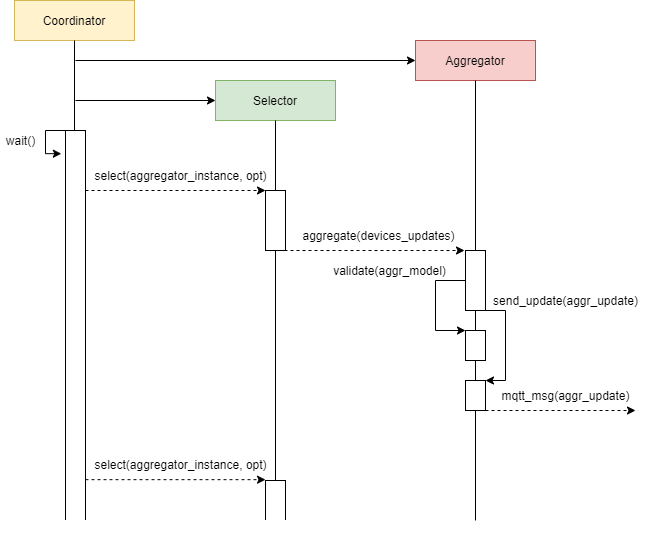

The diagram above was exported from draw.io. Its source (the exported page's mxGraphModel, read from the mxfile embedded in the PNG):
<mxGraphModel dx="1185" dy="635" grid="1" gridSize="10" guides="1" tooltips="1" connect="1" arrows="1" fold="1" page="1" pageScale="1" pageWidth="827" pageHeight="1169" math="0" shadow="0">
  <root>
    <mxCell id="0" />
    <mxCell id="1" parent="0" />
    <mxCell id="2" value="Coordinator" style="rounded=0;whiteSpace=wrap;html=1;fillColor=#fff2cc;strokeColor=#d6b656;" vertex="1" parent="1">
      <mxGeometry x="39" y="340" width="120" height="40" as="geometry" />
    </mxCell>
    <mxCell id="3" value="Selector" style="rounded=0;whiteSpace=wrap;html=1;fillColor=#d5e8d4;strokeColor=#82b366;" vertex="1" parent="1">
      <mxGeometry x="240" y="420" width="120" height="40" as="geometry" />
    </mxCell>
    <mxCell id="4" value="Aggregator" style="rounded=0;whiteSpace=wrap;html=1;fillColor=#f8cecc;strokeColor=#b85450;" vertex="1" parent="1">
      <mxGeometry x="440" y="380" width="120" height="40" as="geometry" />
    </mxCell>
    <mxCell id="5" value="" style="endArrow=none;html=1;entryX=0.5;entryY=1;entryDx=0;entryDy=0;" edge="1" target="2" parent="1">
      <mxGeometry width="50" height="50" relative="1" as="geometry">
        <mxPoint x="99" y="860" as="sourcePoint" />
        <mxPoint x="340" y="570" as="targetPoint" />
      </mxGeometry>
    </mxCell>
    <mxCell id="6" value="" style="endArrow=none;html=1;entryX=0.5;entryY=1;entryDx=0;entryDy=0;" edge="1" source="13" target="3" parent="1">
      <mxGeometry width="50" height="50" relative="1" as="geometry">
        <mxPoint x="299.5" y="930" as="sourcePoint" />
        <mxPoint x="300" y="420" as="targetPoint" />
      </mxGeometry>
    </mxCell>
    <mxCell id="7" value="" style="endArrow=none;html=1;entryX=0.5;entryY=1;entryDx=0;entryDy=0;" edge="1" source="21" target="4" parent="1">
      <mxGeometry width="50" height="50" relative="1" as="geometry">
        <mxPoint x="499" y="930" as="sourcePoint" />
        <mxPoint x="499" y="430" as="targetPoint" />
      </mxGeometry>
    </mxCell>
    <mxCell id="8" value="" style="endArrow=classic;html=1;entryX=0;entryY=0.5;entryDx=0;entryDy=0;" edge="1" target="4" parent="1">
      <mxGeometry width="50" height="50" relative="1" as="geometry">
        <mxPoint x="100" y="400" as="sourcePoint" />
        <mxPoint x="330" y="440" as="targetPoint" />
      </mxGeometry>
    </mxCell>
    <mxCell id="9" value="" style="endArrow=classic;html=1;entryX=0;entryY=0.5;entryDx=0;entryDy=0;" edge="1" target="3" parent="1">
      <mxGeometry width="50" height="50" relative="1" as="geometry">
        <mxPoint x="100" y="440" as="sourcePoint" />
        <mxPoint x="450" y="410" as="targetPoint" />
        <Array as="points" />
      </mxGeometry>
    </mxCell>
    <mxCell id="10" value="" style="rounded=0;whiteSpace=wrap;html=1;" vertex="1" parent="1">
      <mxGeometry x="90" y="470" width="20" height="400" as="geometry" />
    </mxCell>
    <mxCell id="11" value="" style="endArrow=classic;html=1;edgeStyle=orthogonalEdgeStyle;rounded=0;entryX=-0.208;entryY=0.058;entryDx=0;entryDy=0;entryPerimeter=0;" edge="1" target="10" parent="1">
      <mxGeometry width="50" height="50" relative="1" as="geometry">
        <mxPoint x="90" y="470" as="sourcePoint" />
        <mxPoint x="50" y="520" as="targetPoint" />
        <Array as="points">
          <mxPoint x="70" y="470" />
          <mxPoint x="70" y="493" />
        </Array>
      </mxGeometry>
    </mxCell>
    <mxCell id="12" value="wait()" style="text;html=1;align=center;verticalAlign=middle;resizable=0;points=[];autosize=1;" vertex="1" parent="1">
      <mxGeometry x="25" y="470" width="40" height="20" as="geometry" />
    </mxCell>
    <mxCell id="13" value="" style="rounded=0;whiteSpace=wrap;html=1;" vertex="1" parent="1">
      <mxGeometry x="290" y="530" width="20" height="60" as="geometry" />
    </mxCell>
    <mxCell id="14" value="" style="endArrow=none;html=1;entryX=0.5;entryY=1;entryDx=0;entryDy=0;" edge="1" source="31" target="13" parent="1">
      <mxGeometry width="50" height="50" relative="1" as="geometry">
        <mxPoint x="300" y="890" as="sourcePoint" />
        <mxPoint x="300" y="460" as="targetPoint" />
      </mxGeometry>
    </mxCell>
    <mxCell id="15" value="" style="endArrow=classic;html=1;entryX=0;entryY=0;entryDx=0;entryDy=0;dashed=1;" edge="1" target="13" parent="1">
      <mxGeometry width="50" height="50" relative="1" as="geometry">
        <mxPoint x="110" y="530" as="sourcePoint" />
        <mxPoint x="330" y="440" as="targetPoint" />
      </mxGeometry>
    </mxCell>
    <mxCell id="16" value="select(aggregator_instance, opt)" style="text;html=1;align=center;verticalAlign=middle;resizable=0;points=[];autosize=1;" vertex="1" parent="1">
      <mxGeometry x="110" y="505" width="190" height="20" as="geometry" />
    </mxCell>
    <mxCell id="17" style="edgeStyle=orthogonalEdgeStyle;rounded=0;orthogonalLoop=1;jettySize=auto;html=1;entryX=1;entryY=0;entryDx=0;entryDy=0;" edge="1" source="18" target="25" parent="1">
      <mxGeometry relative="1" as="geometry">
        <Array as="points">
          <mxPoint x="530" y="650" />
          <mxPoint x="530" y="720" />
        </Array>
      </mxGeometry>
    </mxCell>
    <mxCell id="18" value="" style="rounded=0;whiteSpace=wrap;html=1;" vertex="1" parent="1">
      <mxGeometry x="490" y="590" width="20" height="60" as="geometry" />
    </mxCell>
    <mxCell id="19" value="" style="endArrow=classic;html=1;exitX=1;exitY=1;exitDx=0;exitDy=0;entryX=0;entryY=0;entryDx=0;entryDy=0;dashed=1;" edge="1" parent="1">
      <mxGeometry width="50" height="50" relative="1" as="geometry">
        <mxPoint x="309" y="590" as="sourcePoint" />
        <mxPoint x="489" y="590" as="targetPoint" />
      </mxGeometry>
    </mxCell>
    <mxCell id="20" value="aggregate(devices_updates)" style="text;html=1;align=center;verticalAlign=middle;resizable=0;points=[];autosize=1;" vertex="1" parent="1">
      <mxGeometry x="317.5" y="565" width="170" height="20" as="geometry" />
    </mxCell>
    <mxCell id="21" value="" style="rounded=0;whiteSpace=wrap;html=1;" vertex="1" parent="1">
      <mxGeometry x="490" y="670" width="20" height="30" as="geometry" />
    </mxCell>
    <mxCell id="22" value="" style="endArrow=none;html=1;entryX=0.5;entryY=1;entryDx=0;entryDy=0;" edge="1" target="21" parent="1">
      <mxGeometry width="50" height="50" relative="1" as="geometry">
        <mxPoint x="500" y="860" as="sourcePoint" />
        <mxPoint x="500" y="420" as="targetPoint" />
      </mxGeometry>
    </mxCell>
    <mxCell id="23" value="" style="endArrow=classic;html=1;rounded=0;exitX=0;exitY=0.5;exitDx=0;exitDy=0;" edge="1" source="18" parent="1">
      <mxGeometry width="50" height="50" relative="1" as="geometry">
        <mxPoint x="510" y="650" as="sourcePoint" />
        <mxPoint x="490" y="670" as="targetPoint" />
        <Array as="points">
          <mxPoint x="460" y="620" />
          <mxPoint x="460" y="670" />
        </Array>
      </mxGeometry>
    </mxCell>
    <mxCell id="24" value="validate(aggr_model)" style="text;html=1;align=center;verticalAlign=middle;resizable=0;points=[];autosize=1;" vertex="1" parent="1">
      <mxGeometry x="349" y="600" width="130" height="20" as="geometry" />
    </mxCell>
    <mxCell id="25" value="" style="rounded=0;whiteSpace=wrap;html=1;" vertex="1" parent="1">
      <mxGeometry x="490" y="720" width="20" height="30" as="geometry" />
    </mxCell>
    <mxCell id="26" value="" style="endArrow=classic;html=1;dashed=1;rounded=0;" edge="1" parent="1">
      <mxGeometry width="50" height="50" relative="1" as="geometry">
        <mxPoint x="510" y="750" as="sourcePoint" />
        <mxPoint x="660" y="750" as="targetPoint" />
        <Array as="points">
          <mxPoint x="540" y="750" />
        </Array>
      </mxGeometry>
    </mxCell>
    <mxCell id="27" value="send_update(aggr_update)" style="text;html=1;align=center;verticalAlign=middle;resizable=0;points=[];autosize=1;" vertex="1" parent="1">
      <mxGeometry x="510" y="630" width="160" height="20" as="geometry" />
    </mxCell>
    <mxCell id="28" value="mqtt_msg(aggr_update)" style="text;html=1;align=center;verticalAlign=middle;resizable=0;points=[];autosize=1;" vertex="1" parent="1">
      <mxGeometry x="520" y="725" width="140" height="20" as="geometry" />
    </mxCell>
    <mxCell id="29" value="" style="endArrow=classic;html=1;entryX=0;entryY=0;entryDx=0;entryDy=0;dashed=1;" edge="1" parent="1">
      <mxGeometry width="50" height="50" relative="1" as="geometry">
        <mxPoint x="110" y="819.1700000000001" as="sourcePoint" />
        <mxPoint x="290" y="819.1700000000001" as="targetPoint" />
      </mxGeometry>
    </mxCell>
    <mxCell id="30" value="select(aggregator_instance, opt)" style="text;html=1;align=center;verticalAlign=middle;resizable=0;points=[];autosize=1;" vertex="1" parent="1">
      <mxGeometry x="110" y="794.17" width="190" height="20" as="geometry" />
    </mxCell>
    <mxCell id="31" value="" style="rounded=0;whiteSpace=wrap;html=1;" vertex="1" parent="1">
      <mxGeometry x="290" y="820" width="20" height="60" as="geometry" />
    </mxCell>
    <mxCell id="32" value="" style="rounded=0;whiteSpace=wrap;html=1;strokeColor=#FFFFFF;" vertex="1" parent="1">
      <mxGeometry x="290" y="860" width="20" height="20" as="geometry" />
    </mxCell>
    <mxCell id="33" value="" style="rounded=0;whiteSpace=wrap;html=1;strokeColor=#FFFFFF;" vertex="1" parent="1">
      <mxGeometry x="90" y="860" width="20" height="20" as="geometry" />
    </mxCell>
  </root>
</mxGraphModel>